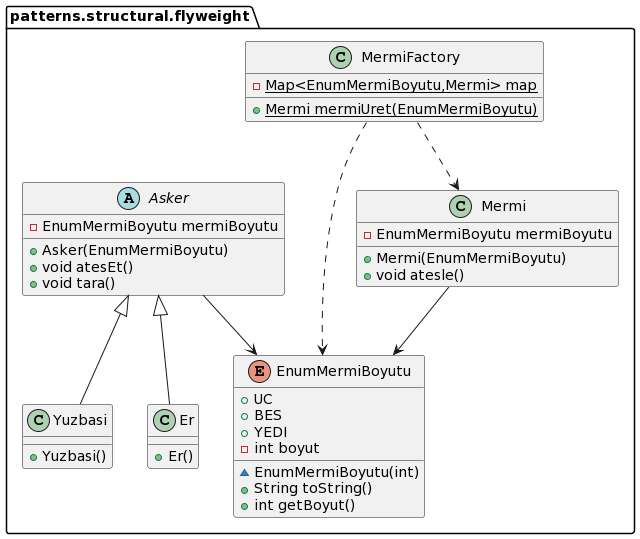

The diagram above was rendered by PlantUML. Its source (embedded in the PNG):
@startuml
class patterns.structural.flyweight.MermiFactory {
- {static} Map<EnumMermiBoyutu,Mermi> map
+ {static} Mermi mermiUret(EnumMermiBoyutu)
}
class patterns.structural.flyweight.Yuzbasi {
+ Yuzbasi()
}
abstract class patterns.structural.flyweight.Asker {
- EnumMermiBoyutu mermiBoyutu
+ Asker(EnumMermiBoyutu)
+ void atesEt()
+ void tara()
}
class patterns.structural.flyweight.Er {
+ Er()
}
enum patterns.structural.flyweight.EnumMermiBoyutu {
+  UC
+  BES
+  YEDI
- int boyut
~ EnumMermiBoyutu(int)
+ String toString()
+ int getBoyut()
}
class patterns.structural.flyweight.Mermi {
- EnumMermiBoyutu mermiBoyutu
+ Mermi(EnumMermiBoyutu)
+ void atesle()
}

patterns.structural.flyweight.MermiFactory ..> patterns.structural.flyweight.EnumMermiBoyutu
patterns.structural.flyweight.MermiFactory ..> patterns.structural.flyweight.Mermi
patterns.structural.flyweight.Asker --> patterns.structural.flyweight.EnumMermiBoyutu
patterns.structural.flyweight.Mermi --> patterns.structural.flyweight.EnumMermiBoyutu
patterns.structural.flyweight.Asker <|-- patterns.structural.flyweight.Yuzbasi
patterns.structural.flyweight.Asker <|-- patterns.structural.flyweight.Er
@enduml